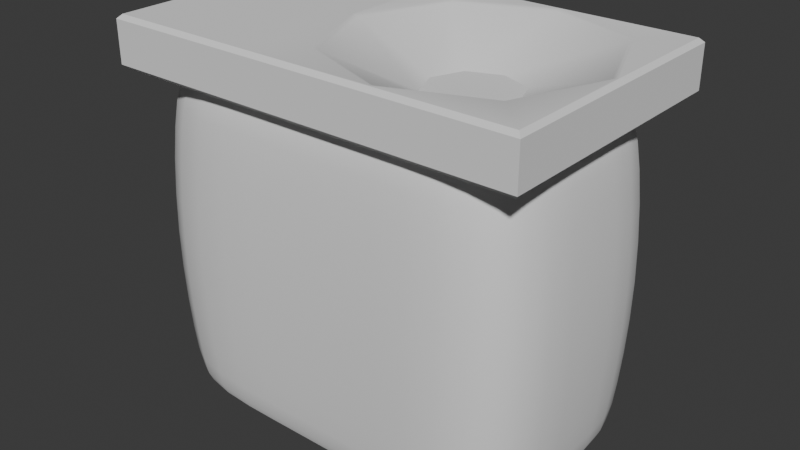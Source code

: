 # Source: Trashcan.blend  (saved by Blender 4.2.66; exported with 4.5.12 LTS)
import bpy
from mathutils import Matrix  # noqa: F401  (used for matrix-valued properties, if any)

bpy.ops.wm.read_factory_settings(use_empty=True)
scene = bpy.context.scene
scene.name = 'Scene'

# ---- collections
col_collection = bpy.data.collections.new('Collection'); scene.collection.children.link(col_collection)

# ---- node groups
ng_smooth_by_angle = bpy.data.node_groups.new('Smooth by Angle', 'GeometryNodeTree')
_s = ng_smooth_by_angle.interface.new_socket(name='Mesh', in_out='OUTPUT', socket_type='NodeSocketGeometry')
_s = ng_smooth_by_angle.interface.new_socket(name='Mesh', in_out='INPUT', socket_type='NodeSocketGeometry')
_s = ng_smooth_by_angle.interface.new_socket(name='Angle', in_out='INPUT', socket_type='NodeSocketFloat')
_s.subtype = 'ANGLE'
_s.default_value = 0.5236
_s.min_value = 0.0
_s.max_value = 3.142
_s.description = 'Maximum face angle for smooth edges'
_s = ng_smooth_by_angle.interface.new_socket(name='Ignore Sharpness', in_out='INPUT', socket_type='NodeSocketBool')
_s.force_non_field = True
ng_smooth_by_angle.description = 'Set the sharpness of mesh edges based on the angle between the neighboring faces'
ng_smooth_by_angle.is_modifier = True
_N = ng_smooth_by_angle.nodes; _L = ng_smooth_by_angle.links
n0 = _N.new('GeometryNodeSetShadeSmooth'); n0.name = 'Set Shade Smooth'; n0.location = (120, -80)
n0.domain = 'EDGE'
n1 = _N.new('GeometryNodeSetShadeSmooth'); n1.name = 'Set Shade Smooth.001'; n1.location = (300, -80)
n2 = _N.new('NodeGroupOutput'); n2.name = 'Group Output'; n2.location = (480, -80)
n3 = _N.new('GeometryNodeInputMeshEdgeAngle'); n3.name = 'Edge Angle'; n3.location = (-440, -240)
n4 = _N.new('NodeGroupInput'); n4.name = 'Group Input'; n4.location = (-80, -80)
n5 = _N.new('GeometryNodeInputEdgeSmooth'); n5.name = 'Is Edge Smooth'; n5.location = (-260, -120)
n6 = _N.new('GeometryNodeInputShadeSmooth'); n6.name = 'Is Shade Smooth'; n6.location = (-440, -397)
n7 = _N.new('FunctionNodeCompare'); n7.name = 'Compare'; n7.location = (-260, -260)
n7.operation = 'LESS_EQUAL'
n7.inputs[6].default_value = (0.0, 0.0, 0.0, 0.0)
n7.inputs[7].default_value = (0.0, 0.0, 0.0, 0.0)
n8 = _N.new('FunctionNodeBooleanMath'); n8.name = 'Boolean Math.001'; n8.location = (-80, -260)
n9 = _N.new('NodeGroupInput'); n9.name = 'Group Input.001'; n9.location = (-440, -329)
n10 = _N.new('NodeGroupInput'); n10.name = 'Group Input.002'; n10.location = (-259, -189)
n11 = _N.new('FunctionNodeBooleanMath'); n11.name = 'Boolean Math'; n11.location = (-80, -149)
n11.operation = 'OR'
n12 = _N.new('FunctionNodeBooleanMath'); n12.name = 'Boolean Math.002'; n12.location = (-260, -380)
n12.operation = 'OR'
n13 = _N.new('NodeGroupInput'); n13.name = 'Group Input.003'; n13.location = (-440, -460)
_L.new(n3.outputs[0], n7.inputs[0])
_L.new(n1.outputs[0], n2.inputs[0])
_L.new(n9.outputs[1], n7.inputs[1])
_L.new(n7.outputs[0], n8.inputs[0])
_L.new(n4.outputs[0], n0.inputs[0])
_L.new(n0.outputs[0], n1.inputs[0])
_L.new(n8.outputs[0], n0.inputs[2])
_L.new(n10.outputs[2], n11.inputs[1])
_L.new(n5.outputs[0], n11.inputs[0])
_L.new(n11.outputs[0], n0.inputs[1])
_L.new(n13.outputs[2], n12.inputs[1])
_L.new(n6.outputs[0], n12.inputs[0])
_L.new(n12.outputs[0], n8.inputs[1])
n2.is_active_output = True

# ---- world
world_world = bpy.data.worlds.new('World'); scene.world = world_world
world_world.use_nodes = True; world_world.node_tree.nodes.clear()
_N = world_world.node_tree.nodes; _L = world_world.node_tree.links
n0 = _N.new('ShaderNodeOutputWorld'); n0.name = 'World Output'; n0.location = (300, 300)
n1 = _N.new('ShaderNodeBackground'); n1.name = 'Background'; n1.location = (10, 300)
n1.inputs[0].default_value = (0.05088, 0.05088, 0.05088, 1.0)
_L.new(n1.outputs[0], n0.inputs[0])
n0.is_active_output = True
world_world.color = (0.05088, 0.05088, 0.05088)
world_world.sun_shadow_jitter_overblur = 0.0

# ---- meshes
me_cube_001 = bpy.data.meshes.new('Cube.001')
me_cube_001.from_pydata([(-0.3413, -0.1879, -0.03439), (-0.3591, -0.2057, -0.02813), (-0.3528, -0.1994, 0.04278), (-0.3591, -0.2057, 0.03653), (-0.3413, 0.1879, -0.03439), (-0.3591, 0.2057, -0.02813), (-0.3528, 0.1994, 0.04278), (-0.3591, 0.2057, 0.03653), (0.2776, -0.1879, -0.03439), (0.2954, -0.2057, -0.02813), (0.23, -0.1406, 0.04278), (0.2954, -0.2057, 0.03653), (0.2776, 0.1879, -0.03439), (0.2954, 0.2057, -0.02813), (0.23, 0.1406, 0.04278), (0.2954, 0.2057, 0.03653), (-0.1161, 0.1879, -0.03439), (-0.1161, 0.2057, -0.02813), (-0.05693, 0.1406, 0.04278), (-0.1161, 0.2057, 0.03653), (-0.1161, -0.1879, -0.03439), (-0.1161, -0.2057, -0.02813), (-0.05693, -0.1406, 0.04278), (-0.1161, -0.2057, 0.03653), (-0.1161, 0.1994, 0.04278), (0.2891, 0.1994, 0.04278), (0.2891, -0.1994, 0.04278), (-0.1161, -0.1994, 0.04278), (0.08965, 0.2057, -0.02813), (0.08652, 0.1994, 0.04278), (0.08652, -0.1879, -0.03439), (0.08965, -0.2057, 0.03653), (0.08652, 0.1879, -0.03439), (0.08965, 0.2057, 0.03653), (0.08965, -0.2057, -0.02813), (0.08652, -0.1994, 0.04278), (0.08652, 0.1961, 0.04278), (0.08652, -0.1961, 0.04278), (-0.3413, 4.319e-10, -0.03439), (-0.3591, 4.319e-10, -0.02813), (-0.3528, 4.319e-10, 0.04278), (-0.3591, 4.319e-10, 0.03653), (0.2776, 4.319e-10, -0.03439), (0.2954, 4.319e-10, -0.02813), (0.2891, 4.319e-10, 0.04278), (0.2954, 4.319e-10, 0.03653), (-0.1161, 4.319e-10, -0.03439), (-0.1161, 4.319e-10, 0.04278), (0.2866, 4.319e-10, 0.04278), (-0.1135, 4.319e-10, 0.04278), (0.08652, 4.319e-10, -0.03439), (0.1368, -0.0493, -0.01754), (0.1368, 0.0493, -0.01754), (0.03623, 0.0493, -0.01754), (0.03623, -0.0493, -0.01754), (0.08652, 0.06875, -0.01754), (0.08652, -0.06875, -0.01754), (0.1566, 4.319e-10, -0.01754), (0.01639, 4.319e-10, -0.01754), (-0.3528, 4.319e-10, -0.03439), (-0.3528, -0.1994, -0.03439), (-0.1161, 0.1994, -0.03439), (-0.3528, 0.1994, -0.03439), (0.2891, 4.319e-10, -0.03439), (0.2891, 0.1994, -0.03439), (0.08652, -0.1994, -0.03439), (0.2891, -0.1994, -0.03439), (0.08652, 0.1994, -0.03439), (-0.1161, -0.1994, -0.03439), (0.2261, 0.1368, 0.04027), (0.08652, 0.1908, 0.04027), (-0.05304, 0.1368, 0.04027), (-0.1081, 4.319e-10, 0.04027), (-0.05304, -0.1368, 0.04027), (0.2261, -0.1368, 0.04027), (0.2811, 4.319e-10, 0.04027), (0.08652, -0.1908, 0.04027)], [], [(21, 23, 3, 1), (43, 45, 11, 9), (47, 40, 2, 27), (39, 41, 7, 5), (28, 33, 15, 13), (59, 60, 1, 39), (40, 6, 7, 41), (61, 62, 5, 17), (29, 25, 15, 33), (63, 64, 13, 43), (44, 26, 11, 45), (65, 66, 9, 34), (27, 2, 3, 23), (50, 42, 8, 30), (38, 46, 20, 0), (35, 27, 23, 31), (60, 68, 21, 1), (6, 24, 19, 7), (67, 61, 17, 28), (5, 7, 19, 17), (10, 37, 35, 26), (34, 31, 23, 21), (36, 14, 25, 29), (48, 10, 26, 44), (37, 22, 27, 35), (49, 18, 24, 47), (18, 36, 29, 24), (9, 11, 31, 34), (64, 67, 28, 13), (26, 35, 31, 11), (46, 50, 30, 20), (68, 65, 34, 21), (24, 29, 33, 19), (17, 19, 33, 28), (16, 32, 50, 46), (22, 49, 47, 27), (14, 48, 44, 25), (4, 16, 46, 38), (32, 12, 42, 50), (25, 44, 45, 15), (66, 63, 43, 9), (2, 40, 41, 3), (62, 59, 39, 5), (1, 3, 41, 39), (24, 6, 40, 47), (13, 15, 45, 43), (69, 70, 55, 52), (71, 72, 58, 53), (70, 71, 53, 55), (72, 73, 54, 58), (74, 75, 57, 51), (76, 74, 51, 56), (75, 69, 52, 57), (73, 76, 56, 54), (38, 0, 60, 59), (16, 4, 62, 61), (42, 12, 64, 63), (30, 8, 66, 65), (32, 16, 61, 67), (0, 20, 68, 60), (20, 30, 65, 68), (12, 32, 67, 64), (4, 38, 59, 62), (8, 42, 63, 66), (22, 37, 76, 73), (48, 14, 69, 75), (37, 10, 74, 76), (10, 48, 75, 74), (49, 22, 73, 72), (36, 18, 71, 70), (18, 49, 72, 71), (14, 36, 70, 69)])
me_cube_001.polygons.foreach_set('use_smooth', [True] * 72)
_k = {(5, 62): 1.0, (59, 60): 1.0, (1, 60): 1.0, (5, 39): 1.0, (2, 3): 1.0, (6, 40): 1.0, (6, 7): 1.0, (3, 41): 1.0, (13, 64): 1.0, (61, 62): 1.0, (13, 28): 1.0, (25, 29): 1.0, (15, 25): 1.0, (7, 19): 1.0, (9, 66): 1.0, (63, 64): 1.0, (9, 43): 1.0, (26, 44): 1.0, (11, 26): 1.0, (15, 45): 1.0, (65, 66): 1.0, (1, 21): 1.0, (2, 27): 1.0, (11, 31): 1.0, (1, 3): 1.0, (5, 7): 1.0, (9, 11): 1.0, (13, 15): 1.0, (61, 67): 1.0, (5, 17): 1.0, (6, 24): 1.0, (19, 33): 1.0, (60, 68): 1.0, (21, 34): 1.0, (27, 35): 1.0, (3, 23): 1.0, (14, 36): 0.90756, (10, 48): 0.90756, (22, 37): 0.90756, (22, 49): 0.90756, (17, 28): 1.0, (24, 29): 1.0, (65, 68): 1.0, (23, 31): 1.0, (64, 67): 1.0, (15, 33): 1.0, (9, 34): 1.0, (26, 35): 1.0, (18, 36): 0.90756, (10, 37): 0.90756, (59, 62): 1.0, (1, 39): 1.0, (2, 40): 1.0, (7, 41): 1.0, (63, 66): 1.0, (13, 43): 1.0, (25, 44): 1.0, (11, 45): 1.0, (14, 48): 0.90756, (18, 49): 0.90756, (0, 38): 1.0, (4, 16): 1.0, (12, 42): 1.0, (8, 30): 1.0, (16, 32): 1.0, (0, 20): 1.0, (20, 30): 1.0, (12, 32): 1.0, (4, 38): 1.0, (8, 42): 1.0}
me_cube_001.attributes.new('crease_edge', 'FLOAT', 'EDGE').data.foreach_set('value', [_k.get((min(e.vertices), max(e.vertices)), 0.0) for e in me_cube_001.edges])
_uv = me_cube_001.uv_layers.new(name='UVMap')
_uv.uv.foreach_set('vector', [0.3953, 0.875, 0.6047, 0.875, 0.6047, 1.0, 0.3953, 1.0, 0.3953, 0.625, 0.6047, 0.625, 0.6047, 0.75, 0.3953, 0.75, 0.75, 0.625, 0.8731, 0.625, 0.8731, 0.7462, 0.75, 0.7462, 0.3953, 0.125, 0.6047, 0.125, 0.6047, 0.25, 0.3953, 0.25, 0.3953, 0.4375, 0.6047, 0.4375, 0.6047, 0.5, 0.3953, 0.5, 0.1269, 0.625, 0.1269, 0.7462, 0.125, 0.75, 0.125, 0.625, 0.8731, 0.625, 0.8731, 0.5038, 0.875, 0.5, 0.875, 0.625, 0.25, 0.5038, 0.1269, 0.5038, 0.125, 0.5, 0.25, 0.5, 0.6885, 0.5038, 0.6269, 0.5038, 0.625, 0.5, 0.6875, 0.5, 0.3731, 0.625, 0.3731, 0.5038, 0.3953, 0.5, 0.3953, 0.625, 0.6269, 0.625, 0.6269, 0.7462, 0.6047, 0.75, 0.6047, 0.625, 0.3115, 0.7462, 0.3731, 0.7462, 0.375, 0.75, 0.3125, 0.75, 0.75, 0.7462, 0.8731, 0.7462, 0.875, 0.75, 0.75, 0.75, 0.3115, 0.625, 0.3696, 0.625, 0.3696, 0.7392, 0.3115, 0.7392, 0.1329, 0.625, 0.25, 0.625, 0.25, 0.7392, 0.1329, 0.7392, 0.6885, 0.7462, 0.75, 0.7462, 0.75, 0.75, 0.6875, 0.75, 0.1269, 0.7462, 0.25, 0.7462, 0.25, 0.75, 0.125, 0.75, 0.8731, 0.5038, 0.75, 0.5038, 0.75, 0.5, 0.875, 0.5, 0.3115, 0.5038, 0.25, 0.5038, 0.25, 0.5, 0.3125, 0.5, 0.3953, 0.25, 0.6047, 0.25, 0.6047, 0.375, 0.3953, 0.375, 0.64, 0.7201, 0.6885, 0.7201, 0.6885, 0.7462, 0.6269, 0.7462, 0.3953, 0.8125, 0.6047, 0.8125, 0.6047, 0.875, 0.3953, 0.875, 0.6885, 0.5299, 0.64, 0.5299, 0.6269, 0.5038, 0.6885, 0.5038, 0.64, 0.625, 0.64, 0.7201, 0.6269, 0.7462, 0.6269, 0.625, 0.6885, 0.7201, 0.7369, 0.7201, 0.75, 0.7462, 0.6885, 0.7462, 0.7369, 0.625, 0.7369, 0.5299, 0.75, 0.5038, 0.75, 0.625, 0.7369, 0.5299, 0.6885, 0.5299, 0.6885, 0.5038, 0.75, 0.5038, 0.3953, 0.75, 0.6047, 0.75, 0.6047, 0.8125, 0.3953, 0.8125, 0.3731, 0.5038, 0.3115, 0.5038, 0.3125, 0.5, 0.375, 0.5, 0.6269, 0.7462, 0.6885, 0.7462, 0.6875, 0.75, 0.625, 0.75, 0.25, 0.625, 0.3115, 0.625, 0.3115, 0.7392, 0.25, 0.7392, 0.25, 0.7462, 0.3115, 0.7462, 0.3125, 0.75, 0.25, 0.75, 0.75, 0.5038, 0.6885, 0.5038, 0.6875, 0.5, 0.75, 0.5, 0.3953, 0.375, 0.6047, 0.375, 0.6047, 0.4375, 0.3953, 0.4375, 0.25, 0.5108, 0.3115, 0.5108, 0.3115, 0.625, 0.25, 0.625, 0.7369, 0.7201, 0.7369, 0.625, 0.75, 0.625, 0.75, 0.7462, 0.64, 0.5299, 0.64, 0.625, 0.6269, 0.625, 0.6269, 0.5038, 0.1329, 0.5108, 0.25, 0.5108, 0.25, 0.625, 0.1329, 0.625, 0.3115, 0.5108, 0.3696, 0.5108, 0.3696, 0.625, 0.3115, 0.625, 0.6269, 0.5038, 0.6269, 0.625, 0.6047, 0.625, 0.6047, 0.5, 0.3731, 0.7462, 0.3731, 0.625, 0.3953, 0.625, 0.3953, 0.75, 0.8731, 0.7462, 0.8731, 0.625, 0.875, 0.625, 0.875, 0.75, 0.1269, 0.5038, 0.1269, 0.625, 0.125, 0.625, 0.125, 0.5, 0.3953, 0.0, 0.6047, 0.0, 0.6047, 0.125, 0.3953, 0.125, 0.75, 0.5038, 0.8731, 0.5038, 0.8731, 0.625, 0.75, 0.625, 0.3953, 0.5, 0.6047, 0.5, 0.6047, 0.625, 0.3953, 0.625, 0.64, 0.5299, 0.6885, 0.5299, 0.6885, 0.5299, 0.64, 0.5299, 0.7369, 0.5299, 0.7369, 0.625, 0.7369, 0.625, 0.7369, 0.5299, 0.6885, 0.5299, 0.7369, 0.5299, 0.7369, 0.5299, 0.6885, 0.5299, 0.7369, 0.625, 0.7369, 0.7201, 0.7369, 0.7201, 0.7369, 0.625, 0.64, 0.7201, 0.64, 0.625, 0.64, 0.625, 0.64, 0.7201, 0.6885, 0.7201, 0.64, 0.7201, 0.64, 0.7201, 0.6885, 0.7201, 0.64, 0.625, 0.64, 0.5299, 0.64, 0.5299, 0.64, 0.625, 0.7369, 0.7201, 0.6885, 0.7201, 0.6885, 0.7201, 0.7369, 0.7201, 0.1329, 0.625, 0.1329, 0.7392, 0.1269, 0.7462, 0.1269, 0.625, 0.25, 0.5108, 0.1329, 0.5108, 0.1269, 0.5038, 0.25, 0.5038, 0.3696, 0.625, 0.3696, 0.5108, 0.3731, 0.5038, 0.3731, 0.625, 0.3115, 0.7392, 0.3696, 0.7392, 0.3731, 0.7462, 0.3115, 0.7462, 0.3115, 0.5108, 0.25, 0.5108, 0.25, 0.5038, 0.3115, 0.5038, 0.1329, 0.7392, 0.25, 0.7392, 0.25, 0.7462, 0.1269, 0.7462, 0.25, 0.7392, 0.3115, 0.7392, 0.3115, 0.7462, 0.25, 0.7462, 0.3696, 0.5108, 0.3115, 0.5108, 0.3115, 0.5038, 0.3731, 0.5038, 0.1329, 0.5108, 0.1329, 0.625, 0.1269, 0.625, 0.1269, 0.5038, 0.3696, 0.7392, 0.3696, 0.625, 0.3731, 0.625, 0.3731, 0.7462, 0.7369, 0.7201, 0.6885, 0.7201, 0.6885, 0.7201, 0.7369, 0.7201, 0.64, 0.625, 0.64, 0.5299, 0.64, 0.5299, 0.64, 0.625, 0.6885, 0.7201, 0.64, 0.7201, 0.64, 0.7201, 0.6885, 0.7201, 0.64, 0.7201, 0.64, 0.625, 0.64, 0.625, 0.64, 0.7201, 0.7369, 0.625, 0.7369, 0.7201, 0.7369, 0.7201, 0.7369, 0.625, 0.6885, 0.5299, 0.7369, 0.5299, 0.7369, 0.5299, 0.6885, 0.5299, 0.7369, 0.5299, 0.7369, 0.625, 0.7369, 0.625, 0.7369, 0.5299, 0.64, 0.5299, 0.6885, 0.5299, 0.6885, 0.5299, 0.64, 0.5299])
me_cube_001.update()
me_cube_002 = bpy.data.meshes.new('Cube.002')
me_cube_002.from_pydata([(-0.09179, -2.759e-10, 0.2625), (0.1108, -2.759e-10, 0.2625), (-0.09179, -2.759e-10, -0.2559), (0.1108, -2.759e-10, -0.2559), (0.1187, 0.2013, -0.003042), (-0.09827, 0.2013, -0.003042), (-0.3395, 0.2013, -0.003042), (-0.3395, -4.505e-10, -0.003042), (-0.3395, -0.2013, -0.003042), (-0.09827, -0.2013, -0.003042), (0.3234, -4.505e-10, -0.003042), (0.3234, 0.2013, -0.003042), (0.3234, -0.2013, -0.003042), (0.1187, -0.2013, -0.003042), (-0.3178, -0.1884, 0.2406), (-0.2892, -0.1646, 0.2625), (-0.3178, 0.1884, 0.2406), (-0.2892, 0.1646, 0.2625), (0.3026, -0.1884, 0.2406), (0.277, -0.1646, 0.2625), (0.3026, 0.1884, 0.2406), (0.277, 0.1646, 0.2625), (-0.07207, 0.1646, 0.2625), (-0.09203, 0.1884, 0.2406), (-0.09203, -0.1884, 0.2406), (-0.07207, -0.1646, 0.2625), (0.08662, -0.1646, 0.2625), (0.1111, -0.1884, 0.2406), (0.08662, 0.1646, 0.2625), (0.1111, 0.1884, 0.2406), (-0.2892, -2.759e-10, 0.2625), (-0.3178, -2.823e-10, 0.2406), (0.277, -2.759e-10, 0.2625), (0.3026, -2.823e-10, 0.2406), (-0.09179, -0.1774, -0.2559), (-0.09206, -0.1885, -0.2454), (0.1111, -0.1885, -0.2454), (0.1108, -0.1774, -0.2559), (-0.09206, 0.1885, -0.2454), (-0.09179, 0.1774, -0.2559), (0.1111, 0.1885, -0.2454), (0.1108, 0.1774, -0.2559), (-0.318, -2.832e-10, -0.2454), (-0.3065, -2.759e-10, -0.2559), (0.3027, -2.832e-10, -0.2454), (0.2913, -2.759e-10, -0.2559), (-0.3065, -0.1774, -0.2559), (-0.318, -0.1885, -0.2454), (-0.3065, 0.1774, -0.2559), (-0.318, 0.1885, -0.2454), (0.2913, 0.1774, -0.2559), (0.3027, 0.1885, -0.2454), (0.2913, -0.1774, -0.2559), (0.3027, -0.1885, -0.2454)], [], [(33, 18, 12, 10), (24, 14, 8, 9), (27, 24, 9, 13), (23, 29, 4, 5), (31, 16, 6, 7), (29, 20, 11, 4), (12, 13, 36, 53), (13, 9, 35, 36), (43, 2, 34, 46), (5, 4, 40, 38), (6, 5, 38, 49), (4, 11, 51, 40), (41, 50, 45, 3), (39, 41, 3, 2), (11, 10, 44, 51), (3, 45, 52, 37), (10, 12, 53, 44), (9, 8, 47, 35), (48, 39, 2, 43), (7, 6, 49, 42), (8, 7, 42, 47), (22, 0, 1, 28), (30, 15, 25, 0), (1, 26, 19, 32), (20, 33, 10, 11), (28, 1, 32, 21), (16, 23, 5, 6), (18, 27, 13, 12), (17, 30, 0, 22), (0, 25, 26, 1), (31, 14, 15, 30), (23, 16, 17, 22), (33, 20, 21, 32), (27, 18, 19, 26), (29, 23, 22, 28), (14, 24, 25, 15), (24, 27, 26, 25), (20, 29, 28, 21), (16, 31, 30, 17), (18, 33, 32, 19), (14, 31, 7, 8), (43, 46, 47, 42), (39, 48, 49, 38), (45, 50, 51, 44), (37, 52, 53, 36), (41, 39, 38, 40), (46, 34, 35, 47), (34, 37, 36, 35), (50, 41, 40, 51), (48, 43, 42, 49), (52, 45, 44, 53), (2, 3, 37, 34)])
me_cube_002.polygons.foreach_set('use_smooth', [True] * 52)
_uv = me_cube_002.uv_layers.new(name='UVMap')
_uv.uv.foreach_set('vector', [0.3696, 0.625, 0.3696, 0.7392, 0.3696, 0.7392, 0.3696, 0.625, 0.25, 0.7392, 0.1329, 0.7392, 0.1329, 0.7392, 0.25, 0.7392, 0.3115, 0.7392, 0.25, 0.7392, 0.25, 0.7392, 0.3115, 0.7392, 0.25, 0.5108, 0.3115, 0.5108, 0.3115, 0.5108, 0.25, 0.5108, 0.1329, 0.625, 0.1329, 0.5108, 0.1329, 0.5108, 0.1329, 0.625, 0.3115, 0.5108, 0.3696, 0.5108, 0.3696, 0.5108, 0.3115, 0.5108, 0.3696, 0.7392, 0.3115, 0.7392, 0.3115, 0.7392, 0.3696, 0.7392, 0.3115, 0.7392, 0.25, 0.7392, 0.25, 0.7392, 0.3115, 0.7392, 0.1384, 0.625, 0.25, 0.625, 0.25, 0.7328, 0.1384, 0.7328, 0.25, 0.5108, 0.3115, 0.5108, 0.3115, 0.5108, 0.25, 0.5108, 0.1329, 0.5108, 0.25, 0.5108, 0.25, 0.5108, 0.1329, 0.5108, 0.3115, 0.5108, 0.3696, 0.5108, 0.3696, 0.5108, 0.3115, 0.5108, 0.3115, 0.5172, 0.3664, 0.5172, 0.3664, 0.625, 0.3115, 0.625, 0.25, 0.5172, 0.3115, 0.5172, 0.3115, 0.625, 0.25, 0.625, 0.3696, 0.5108, 0.3696, 0.625, 0.3696, 0.625, 0.3696, 0.5108, 0.3115, 0.625, 0.3664, 0.625, 0.3664, 0.7328, 0.3115, 0.7328, 0.3696, 0.625, 0.3696, 0.7392, 0.3696, 0.7392, 0.3696, 0.625, 0.25, 0.7392, 0.1329, 0.7392, 0.1329, 0.7392, 0.25, 0.7392, 0.1384, 0.5172, 0.25, 0.5172, 0.25, 0.625, 0.1384, 0.625, 0.1329, 0.625, 0.1329, 0.5108, 0.1329, 0.5108, 0.1329, 0.625, 0.1329, 0.7392, 0.1329, 0.625, 0.1329, 0.625, 0.1329, 0.7392, 0.25, 0.5164, 0.25, 0.625, 0.3115, 0.625, 0.3115, 0.5164, 0.1377, 0.625, 0.1377, 0.7336, 0.25, 0.7336, 0.25, 0.625, 0.3115, 0.625, 0.3115, 0.7336, 0.3668, 0.7336, 0.3668, 0.625, 0.3696, 0.5108, 0.3696, 0.625, 0.3696, 0.625, 0.3696, 0.5108, 0.3115, 0.5164, 0.3115, 0.625, 0.3668, 0.625, 0.3668, 0.5164, 0.1329, 0.5108, 0.25, 0.5108, 0.25, 0.5108, 0.1329, 0.5108, 0.3696, 0.7392, 0.3115, 0.7392, 0.3115, 0.7392, 0.3696, 0.7392, 0.1377, 0.5164, 0.1377, 0.625, 0.25, 0.625, 0.25, 0.5164, 0.25, 0.625, 0.25, 0.7336, 0.3115, 0.7336, 0.3115, 0.625, 0.1329, 0.625, 0.1329, 0.7392, 0.1377, 0.7336, 0.1377, 0.625, 0.25, 0.5108, 0.1329, 0.5108, 0.1377, 0.5164, 0.25, 0.5164, 0.3696, 0.625, 0.3696, 0.5108, 0.3668, 0.5164, 0.3668, 0.625, 0.3115, 0.7392, 0.3696, 0.7392, 0.3668, 0.7336, 0.3115, 0.7336, 0.3115, 0.5108, 0.25, 0.5108, 0.25, 0.5164, 0.3115, 0.5164, 0.1329, 0.7392, 0.25, 0.7392, 0.25, 0.7336, 0.1377, 0.7336, 0.25, 0.7392, 0.3115, 0.7392, 0.3115, 0.7336, 0.25, 0.7336, 0.3696, 0.5108, 0.3115, 0.5108, 0.3115, 0.5164, 0.3668, 0.5164, 0.1329, 0.5108, 0.1329, 0.625, 0.1377, 0.625, 0.1377, 0.5164, 0.3696, 0.7392, 0.3696, 0.625, 0.3668, 0.625, 0.3668, 0.7336, 0.1329, 0.7392, 0.1329, 0.625, 0.1329, 0.625, 0.1329, 0.7392, 0.1384, 0.625, 0.1384, 0.7328, 0.1329, 0.7392, 0.1329, 0.625, 0.25, 0.5172, 0.1384, 0.5172, 0.1329, 0.5108, 0.25, 0.5108, 0.3664, 0.625, 0.3664, 0.5172, 0.3696, 0.5108, 0.3696, 0.625, 0.3115, 0.7328, 0.3664, 0.7328, 0.3696, 0.7392, 0.3115, 0.7392, 0.3115, 0.5172, 0.25, 0.5172, 0.25, 0.5108, 0.3115, 0.5108, 0.1384, 0.7328, 0.25, 0.7328, 0.25, 0.7392, 0.1329, 0.7392, 0.25, 0.7328, 0.3115, 0.7328, 0.3115, 0.7392, 0.25, 0.7392, 0.3664, 0.5172, 0.3115, 0.5172, 0.3115, 0.5108, 0.3696, 0.5108, 0.1384, 0.5172, 0.1384, 0.625, 0.1329, 0.625, 0.1329, 0.5108, 0.3664, 0.7328, 0.3664, 0.625, 0.3696, 0.625, 0.3696, 0.7392, 0.25, 0.625, 0.3115, 0.625, 0.3115, 0.7328, 0.25, 0.7328])
me_cube_002.update()
me_cube_003 = bpy.data.meshes.new('Cube.003')
me_cube_003.from_pydata([(0.05029, -0.0493, 0.0), (0.05029, 0.0493, 0.0), (-0.05029, 0.0493, 0.0), (-0.05029, -0.0493, 0.0), (1.863e-09, 0.06875, 0.0), (1.863e-09, -0.06875, 0.0), (0.07013, 0.0, 0.0), (-0.07013, 0.0, 0.0)], [], [(4, 2, 7, 3, 5, 0, 6, 1)])
me_cube_003.polygons.foreach_set('use_smooth', [True] * 1)
_uv = me_cube_003.uv_layers.new(name='UVMap')
_uv.uv.foreach_set('vector', [0.6885, 0.5299, 0.7369, 0.5299, 0.7369, 0.625, 0.7369, 0.7201, 0.6885, 0.7201, 0.64, 0.7201, 0.64, 0.625, 0.64, 0.5299])
me_cube_003.update()

# ---- objects
ob_cube = bpy.data.objects.new('Cube', me_cube_001)
ob_cube_001 = bpy.data.objects.new('Cube.001', me_cube_002)
ob_cube_002 = bpy.data.objects.new('Cube.002', me_cube_003)

# ---- transforms, parenting, visibility, modifiers, constraints
ob_cube.location = (0.03149, 0.0, 0.2863)
_m = ob_cube.modifiers.new('Smooth by Angle', 'NODES')
_m.node_group = ng_smooth_by_angle
_m.use_pin_to_last = True
_m.show_group_selector = False
ob_cube_001.location = (0.0, 0.0, 0.0)
_m = ob_cube_001.modifiers.new('Subdivision', 'SUBSURF')
_m.levels = 2
_m = ob_cube_001.modifiers.new('Smooth by Angle', 'NODES')
_m.node_group = ng_smooth_by_angle
_m.use_pin_to_last = True
_m.show_group_selector = False
ob_cube_002.location = (0.118, 1.08e-10, 0.2688)
_m = ob_cube_002.modifiers.new('Smooth by Angle', 'NODES')
_m.node_group = ng_smooth_by_angle
_m.use_pin_to_last = True
_m.show_group_selector = False

# ---- collection membership
col_collection.objects.link(ob_cube)
col_collection.objects.link(ob_cube_001)
col_collection.objects.link(ob_cube_002)

# ---- scene / render settings (as saved in the file)
scene.frame_start = 1; scene.frame_end = 250; scene.frame_set(1)
scene.render.engine = 'BLENDER_EEVEE_NEXT'
bpy.context.view_layer.update()

# ---- added for rendering (the .blend has no active camera and no usable light): camera, sun
cam_auto = bpy.data.cameras.new('AutoCamera')
cam_auto.lens = 50.0
cam_auto.sensor_width = 36.0
cam_auto.clip_end = 1000.0
ob_auto_camera = bpy.data.objects.new('AutoCamera', cam_auto)
scene.collection.objects.link(ob_auto_camera)
ob_auto_camera.location = (0.897173, -1.07989, 0.756508)
ob_auto_camera.rotation_euler = (1.09748, -7.21219e-08, 0.694738)
scene.camera = ob_auto_camera
light_auto_sun = bpy.data.lights.new('AutoSun', 'SUN')
light_auto_sun.energy = 3.0
light_auto_sun.angle = 0.0523599
ob_auto_sun = bpy.data.objects.new('AutoSun', light_auto_sun)
scene.collection.objects.link(ob_auto_sun)
ob_auto_sun.rotation_euler = (0.872665, 0.174533, 0.523599)
bpy.context.view_layer.update()
